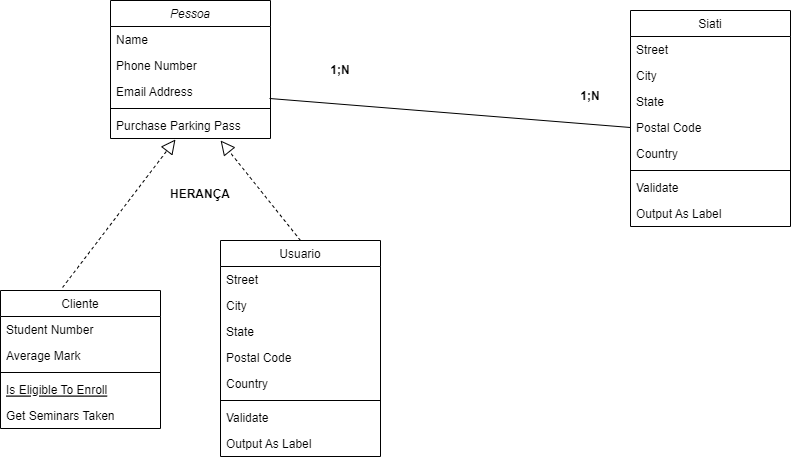

The diagram above was exported from draw.io. Its source (the exported page's mxGraphModel, read from the mxfile embedded in the PNG):
<mxGraphModel dx="1422" dy="786" grid="1" gridSize="10" guides="1" tooltips="1" connect="1" arrows="1" fold="1" page="1" pageScale="1" pageWidth="827" pageHeight="1169" math="0" shadow="0">
  <root>
    <mxCell id="WIyWlLk6GJQsqaUBKTNV-0" />
    <mxCell id="WIyWlLk6GJQsqaUBKTNV-1" parent="WIyWlLk6GJQsqaUBKTNV-0" />
    <mxCell id="zkfFHV4jXpPFQw0GAbJ--0" value="Pessoa" style="swimlane;fontStyle=2;align=center;verticalAlign=top;childLayout=stackLayout;horizontal=1;startSize=26;horizontalStack=0;resizeParent=1;resizeLast=0;collapsible=1;marginBottom=0;rounded=0;shadow=0;strokeWidth=1;" parent="WIyWlLk6GJQsqaUBKTNV-1" vertex="1">
      <mxGeometry x="130" y="110" width="160" height="138" as="geometry">
        <mxRectangle x="230" y="140" width="160" height="26" as="alternateBounds" />
      </mxGeometry>
    </mxCell>
    <mxCell id="zkfFHV4jXpPFQw0GAbJ--1" value="Name" style="text;align=left;verticalAlign=top;spacingLeft=4;spacingRight=4;overflow=hidden;rotatable=0;points=[[0,0.5],[1,0.5]];portConstraint=eastwest;" parent="zkfFHV4jXpPFQw0GAbJ--0" vertex="1">
      <mxGeometry y="26" width="160" height="26" as="geometry" />
    </mxCell>
    <mxCell id="zkfFHV4jXpPFQw0GAbJ--2" value="Phone Number" style="text;align=left;verticalAlign=top;spacingLeft=4;spacingRight=4;overflow=hidden;rotatable=0;points=[[0,0.5],[1,0.5]];portConstraint=eastwest;rounded=0;shadow=0;html=0;" parent="zkfFHV4jXpPFQw0GAbJ--0" vertex="1">
      <mxGeometry y="52" width="160" height="26" as="geometry" />
    </mxCell>
    <mxCell id="zkfFHV4jXpPFQw0GAbJ--3" value="Email Address" style="text;align=left;verticalAlign=top;spacingLeft=4;spacingRight=4;overflow=hidden;rotatable=0;points=[[0,0.5],[1,0.5]];portConstraint=eastwest;rounded=0;shadow=0;html=0;" parent="zkfFHV4jXpPFQw0GAbJ--0" vertex="1">
      <mxGeometry y="78" width="160" height="26" as="geometry" />
    </mxCell>
    <mxCell id="zkfFHV4jXpPFQw0GAbJ--4" value="" style="line;html=1;strokeWidth=1;align=left;verticalAlign=middle;spacingTop=-1;spacingLeft=3;spacingRight=3;rotatable=0;labelPosition=right;points=[];portConstraint=eastwest;" parent="zkfFHV4jXpPFQw0GAbJ--0" vertex="1">
      <mxGeometry y="104" width="160" height="8" as="geometry" />
    </mxCell>
    <mxCell id="zkfFHV4jXpPFQw0GAbJ--5" value="Purchase Parking Pass" style="text;align=left;verticalAlign=top;spacingLeft=4;spacingRight=4;overflow=hidden;rotatable=0;points=[[0,0.5],[1,0.5]];portConstraint=eastwest;" parent="zkfFHV4jXpPFQw0GAbJ--0" vertex="1">
      <mxGeometry y="112" width="160" height="26" as="geometry" />
    </mxCell>
    <mxCell id="zkfFHV4jXpPFQw0GAbJ--6" value="Cliente" style="swimlane;fontStyle=0;align=center;verticalAlign=top;childLayout=stackLayout;horizontal=1;startSize=26;horizontalStack=0;resizeParent=1;resizeLast=0;collapsible=1;marginBottom=0;rounded=0;shadow=0;strokeWidth=1;" parent="WIyWlLk6GJQsqaUBKTNV-1" vertex="1">
      <mxGeometry x="20" y="400" width="160" height="138" as="geometry">
        <mxRectangle x="130" y="380" width="160" height="26" as="alternateBounds" />
      </mxGeometry>
    </mxCell>
    <mxCell id="zkfFHV4jXpPFQw0GAbJ--7" value="Student Number" style="text;align=left;verticalAlign=top;spacingLeft=4;spacingRight=4;overflow=hidden;rotatable=0;points=[[0,0.5],[1,0.5]];portConstraint=eastwest;" parent="zkfFHV4jXpPFQw0GAbJ--6" vertex="1">
      <mxGeometry y="26" width="160" height="26" as="geometry" />
    </mxCell>
    <mxCell id="zkfFHV4jXpPFQw0GAbJ--8" value="Average Mark" style="text;align=left;verticalAlign=top;spacingLeft=4;spacingRight=4;overflow=hidden;rotatable=0;points=[[0,0.5],[1,0.5]];portConstraint=eastwest;rounded=0;shadow=0;html=0;" parent="zkfFHV4jXpPFQw0GAbJ--6" vertex="1">
      <mxGeometry y="52" width="160" height="26" as="geometry" />
    </mxCell>
    <mxCell id="zkfFHV4jXpPFQw0GAbJ--9" value="" style="line;html=1;strokeWidth=1;align=left;verticalAlign=middle;spacingTop=-1;spacingLeft=3;spacingRight=3;rotatable=0;labelPosition=right;points=[];portConstraint=eastwest;" parent="zkfFHV4jXpPFQw0GAbJ--6" vertex="1">
      <mxGeometry y="78" width="160" height="8" as="geometry" />
    </mxCell>
    <mxCell id="zkfFHV4jXpPFQw0GAbJ--10" value="Is Eligible To Enroll" style="text;align=left;verticalAlign=top;spacingLeft=4;spacingRight=4;overflow=hidden;rotatable=0;points=[[0,0.5],[1,0.5]];portConstraint=eastwest;fontStyle=4" parent="zkfFHV4jXpPFQw0GAbJ--6" vertex="1">
      <mxGeometry y="86" width="160" height="26" as="geometry" />
    </mxCell>
    <mxCell id="zkfFHV4jXpPFQw0GAbJ--11" value="Get Seminars Taken" style="text;align=left;verticalAlign=top;spacingLeft=4;spacingRight=4;overflow=hidden;rotatable=0;points=[[0,0.5],[1,0.5]];portConstraint=eastwest;" parent="zkfFHV4jXpPFQw0GAbJ--6" vertex="1">
      <mxGeometry y="112" width="160" height="26" as="geometry" />
    </mxCell>
    <mxCell id="zkfFHV4jXpPFQw0GAbJ--17" value="Siati" style="swimlane;fontStyle=0;align=center;verticalAlign=top;childLayout=stackLayout;horizontal=1;startSize=26;horizontalStack=0;resizeParent=1;resizeLast=0;collapsible=1;marginBottom=0;rounded=0;shadow=0;strokeWidth=1;" parent="WIyWlLk6GJQsqaUBKTNV-1" vertex="1">
      <mxGeometry x="650" y="120" width="160" height="216" as="geometry">
        <mxRectangle x="550" y="140" width="160" height="26" as="alternateBounds" />
      </mxGeometry>
    </mxCell>
    <mxCell id="zkfFHV4jXpPFQw0GAbJ--18" value="Street" style="text;align=left;verticalAlign=top;spacingLeft=4;spacingRight=4;overflow=hidden;rotatable=0;points=[[0,0.5],[1,0.5]];portConstraint=eastwest;" parent="zkfFHV4jXpPFQw0GAbJ--17" vertex="1">
      <mxGeometry y="26" width="160" height="26" as="geometry" />
    </mxCell>
    <mxCell id="zkfFHV4jXpPFQw0GAbJ--19" value="City" style="text;align=left;verticalAlign=top;spacingLeft=4;spacingRight=4;overflow=hidden;rotatable=0;points=[[0,0.5],[1,0.5]];portConstraint=eastwest;rounded=0;shadow=0;html=0;" parent="zkfFHV4jXpPFQw0GAbJ--17" vertex="1">
      <mxGeometry y="52" width="160" height="26" as="geometry" />
    </mxCell>
    <mxCell id="zkfFHV4jXpPFQw0GAbJ--20" value="State" style="text;align=left;verticalAlign=top;spacingLeft=4;spacingRight=4;overflow=hidden;rotatable=0;points=[[0,0.5],[1,0.5]];portConstraint=eastwest;rounded=0;shadow=0;html=0;" parent="zkfFHV4jXpPFQw0GAbJ--17" vertex="1">
      <mxGeometry y="78" width="160" height="26" as="geometry" />
    </mxCell>
    <mxCell id="zkfFHV4jXpPFQw0GAbJ--21" value="Postal Code" style="text;align=left;verticalAlign=top;spacingLeft=4;spacingRight=4;overflow=hidden;rotatable=0;points=[[0,0.5],[1,0.5]];portConstraint=eastwest;rounded=0;shadow=0;html=0;" parent="zkfFHV4jXpPFQw0GAbJ--17" vertex="1">
      <mxGeometry y="104" width="160" height="26" as="geometry" />
    </mxCell>
    <mxCell id="zkfFHV4jXpPFQw0GAbJ--22" value="Country" style="text;align=left;verticalAlign=top;spacingLeft=4;spacingRight=4;overflow=hidden;rotatable=0;points=[[0,0.5],[1,0.5]];portConstraint=eastwest;rounded=0;shadow=0;html=0;" parent="zkfFHV4jXpPFQw0GAbJ--17" vertex="1">
      <mxGeometry y="130" width="160" height="26" as="geometry" />
    </mxCell>
    <mxCell id="zkfFHV4jXpPFQw0GAbJ--23" value="" style="line;html=1;strokeWidth=1;align=left;verticalAlign=middle;spacingTop=-1;spacingLeft=3;spacingRight=3;rotatable=0;labelPosition=right;points=[];portConstraint=eastwest;" parent="zkfFHV4jXpPFQw0GAbJ--17" vertex="1">
      <mxGeometry y="156" width="160" height="8" as="geometry" />
    </mxCell>
    <mxCell id="zkfFHV4jXpPFQw0GAbJ--24" value="Validate" style="text;align=left;verticalAlign=top;spacingLeft=4;spacingRight=4;overflow=hidden;rotatable=0;points=[[0,0.5],[1,0.5]];portConstraint=eastwest;" parent="zkfFHV4jXpPFQw0GAbJ--17" vertex="1">
      <mxGeometry y="164" width="160" height="26" as="geometry" />
    </mxCell>
    <mxCell id="zkfFHV4jXpPFQw0GAbJ--25" value="Output As Label" style="text;align=left;verticalAlign=top;spacingLeft=4;spacingRight=4;overflow=hidden;rotatable=0;points=[[0,0.5],[1,0.5]];portConstraint=eastwest;" parent="zkfFHV4jXpPFQw0GAbJ--17" vertex="1">
      <mxGeometry y="190" width="160" height="26" as="geometry" />
    </mxCell>
    <mxCell id="oYxJ6D1FvarsSLkUlow9-0" value="Usuario" style="swimlane;fontStyle=0;align=center;verticalAlign=top;childLayout=stackLayout;horizontal=1;startSize=26;horizontalStack=0;resizeParent=1;resizeLast=0;collapsible=1;marginBottom=0;rounded=0;shadow=0;strokeWidth=1;" vertex="1" parent="WIyWlLk6GJQsqaUBKTNV-1">
      <mxGeometry x="240" y="350" width="160" height="216" as="geometry">
        <mxRectangle x="550" y="140" width="160" height="26" as="alternateBounds" />
      </mxGeometry>
    </mxCell>
    <mxCell id="oYxJ6D1FvarsSLkUlow9-1" value="Street" style="text;align=left;verticalAlign=top;spacingLeft=4;spacingRight=4;overflow=hidden;rotatable=0;points=[[0,0.5],[1,0.5]];portConstraint=eastwest;" vertex="1" parent="oYxJ6D1FvarsSLkUlow9-0">
      <mxGeometry y="26" width="160" height="26" as="geometry" />
    </mxCell>
    <mxCell id="oYxJ6D1FvarsSLkUlow9-2" value="City" style="text;align=left;verticalAlign=top;spacingLeft=4;spacingRight=4;overflow=hidden;rotatable=0;points=[[0,0.5],[1,0.5]];portConstraint=eastwest;rounded=0;shadow=0;html=0;" vertex="1" parent="oYxJ6D1FvarsSLkUlow9-0">
      <mxGeometry y="52" width="160" height="26" as="geometry" />
    </mxCell>
    <mxCell id="oYxJ6D1FvarsSLkUlow9-3" value="State" style="text;align=left;verticalAlign=top;spacingLeft=4;spacingRight=4;overflow=hidden;rotatable=0;points=[[0,0.5],[1,0.5]];portConstraint=eastwest;rounded=0;shadow=0;html=0;" vertex="1" parent="oYxJ6D1FvarsSLkUlow9-0">
      <mxGeometry y="78" width="160" height="26" as="geometry" />
    </mxCell>
    <mxCell id="oYxJ6D1FvarsSLkUlow9-4" value="Postal Code" style="text;align=left;verticalAlign=top;spacingLeft=4;spacingRight=4;overflow=hidden;rotatable=0;points=[[0,0.5],[1,0.5]];portConstraint=eastwest;rounded=0;shadow=0;html=0;" vertex="1" parent="oYxJ6D1FvarsSLkUlow9-0">
      <mxGeometry y="104" width="160" height="26" as="geometry" />
    </mxCell>
    <mxCell id="oYxJ6D1FvarsSLkUlow9-5" value="Country" style="text;align=left;verticalAlign=top;spacingLeft=4;spacingRight=4;overflow=hidden;rotatable=0;points=[[0,0.5],[1,0.5]];portConstraint=eastwest;rounded=0;shadow=0;html=0;" vertex="1" parent="oYxJ6D1FvarsSLkUlow9-0">
      <mxGeometry y="130" width="160" height="26" as="geometry" />
    </mxCell>
    <mxCell id="oYxJ6D1FvarsSLkUlow9-6" value="" style="line;html=1;strokeWidth=1;align=left;verticalAlign=middle;spacingTop=-1;spacingLeft=3;spacingRight=3;rotatable=0;labelPosition=right;points=[];portConstraint=eastwest;" vertex="1" parent="oYxJ6D1FvarsSLkUlow9-0">
      <mxGeometry y="156" width="160" height="8" as="geometry" />
    </mxCell>
    <mxCell id="oYxJ6D1FvarsSLkUlow9-7" value="Validate" style="text;align=left;verticalAlign=top;spacingLeft=4;spacingRight=4;overflow=hidden;rotatable=0;points=[[0,0.5],[1,0.5]];portConstraint=eastwest;" vertex="1" parent="oYxJ6D1FvarsSLkUlow9-0">
      <mxGeometry y="164" width="160" height="26" as="geometry" />
    </mxCell>
    <mxCell id="oYxJ6D1FvarsSLkUlow9-8" value="Output As Label" style="text;align=left;verticalAlign=top;spacingLeft=4;spacingRight=4;overflow=hidden;rotatable=0;points=[[0,0.5],[1,0.5]];portConstraint=eastwest;" vertex="1" parent="oYxJ6D1FvarsSLkUlow9-0">
      <mxGeometry y="190" width="160" height="26" as="geometry" />
    </mxCell>
    <mxCell id="oYxJ6D1FvarsSLkUlow9-10" value="" style="endArrow=none;html=1;rounded=0;entryX=0;entryY=0.5;entryDx=0;entryDy=0;exitX=0.994;exitY=0.769;exitDx=0;exitDy=0;exitPerimeter=0;" edge="1" parent="WIyWlLk6GJQsqaUBKTNV-1" source="zkfFHV4jXpPFQw0GAbJ--3" target="zkfFHV4jXpPFQw0GAbJ--21">
      <mxGeometry width="50" height="50" relative="1" as="geometry">
        <mxPoint x="390" y="430" as="sourcePoint" />
        <mxPoint x="440" y="380" as="targetPoint" />
      </mxGeometry>
    </mxCell>
    <mxCell id="oYxJ6D1FvarsSLkUlow9-13" value="" style="endArrow=block;dashed=1;endFill=0;endSize=12;html=1;rounded=0;entryX=0.688;entryY=1.077;entryDx=0;entryDy=0;entryPerimeter=0;exitX=0.5;exitY=0;exitDx=0;exitDy=0;" edge="1" parent="WIyWlLk6GJQsqaUBKTNV-1" source="oYxJ6D1FvarsSLkUlow9-0" target="zkfFHV4jXpPFQw0GAbJ--5">
      <mxGeometry width="160" relative="1" as="geometry">
        <mxPoint x="330" y="400" as="sourcePoint" />
        <mxPoint x="490" y="400" as="targetPoint" />
      </mxGeometry>
    </mxCell>
    <mxCell id="oYxJ6D1FvarsSLkUlow9-14" value="" style="endArrow=block;dashed=1;endFill=0;endSize=12;html=1;rounded=0;entryX=0.406;entryY=1.038;entryDx=0;entryDy=0;entryPerimeter=0;exitX=0.388;exitY=-0.022;exitDx=0;exitDy=0;exitPerimeter=0;" edge="1" parent="WIyWlLk6GJQsqaUBKTNV-1" source="zkfFHV4jXpPFQw0GAbJ--6" target="zkfFHV4jXpPFQw0GAbJ--5">
      <mxGeometry width="160" relative="1" as="geometry">
        <mxPoint x="330" y="400" as="sourcePoint" />
        <mxPoint x="490" y="400" as="targetPoint" />
      </mxGeometry>
    </mxCell>
    <mxCell id="oYxJ6D1FvarsSLkUlow9-15" value="1;N" style="text;align=center;fontStyle=1;verticalAlign=middle;spacingLeft=3;spacingRight=3;strokeColor=none;rotatable=0;points=[[0,0.5],[1,0.5]];portConstraint=eastwest;" vertex="1" parent="WIyWlLk6GJQsqaUBKTNV-1">
      <mxGeometry x="320" y="166" width="80" height="26" as="geometry" />
    </mxCell>
    <mxCell id="oYxJ6D1FvarsSLkUlow9-16" value="1;N" style="text;align=center;fontStyle=1;verticalAlign=middle;spacingLeft=3;spacingRight=3;strokeColor=none;rotatable=0;points=[[0,0.5],[1,0.5]];portConstraint=eastwest;" vertex="1" parent="WIyWlLk6GJQsqaUBKTNV-1">
      <mxGeometry x="570" y="192" width="80" height="26" as="geometry" />
    </mxCell>
    <mxCell id="oYxJ6D1FvarsSLkUlow9-17" value="HERANÇA" style="text;align=center;fontStyle=1;verticalAlign=middle;spacingLeft=3;spacingRight=3;strokeColor=none;rotatable=0;points=[[0,0.5],[1,0.5]];portConstraint=eastwest;" vertex="1" parent="WIyWlLk6GJQsqaUBKTNV-1">
      <mxGeometry x="180" y="290" width="80" height="26" as="geometry" />
    </mxCell>
  </root>
</mxGraphModel>